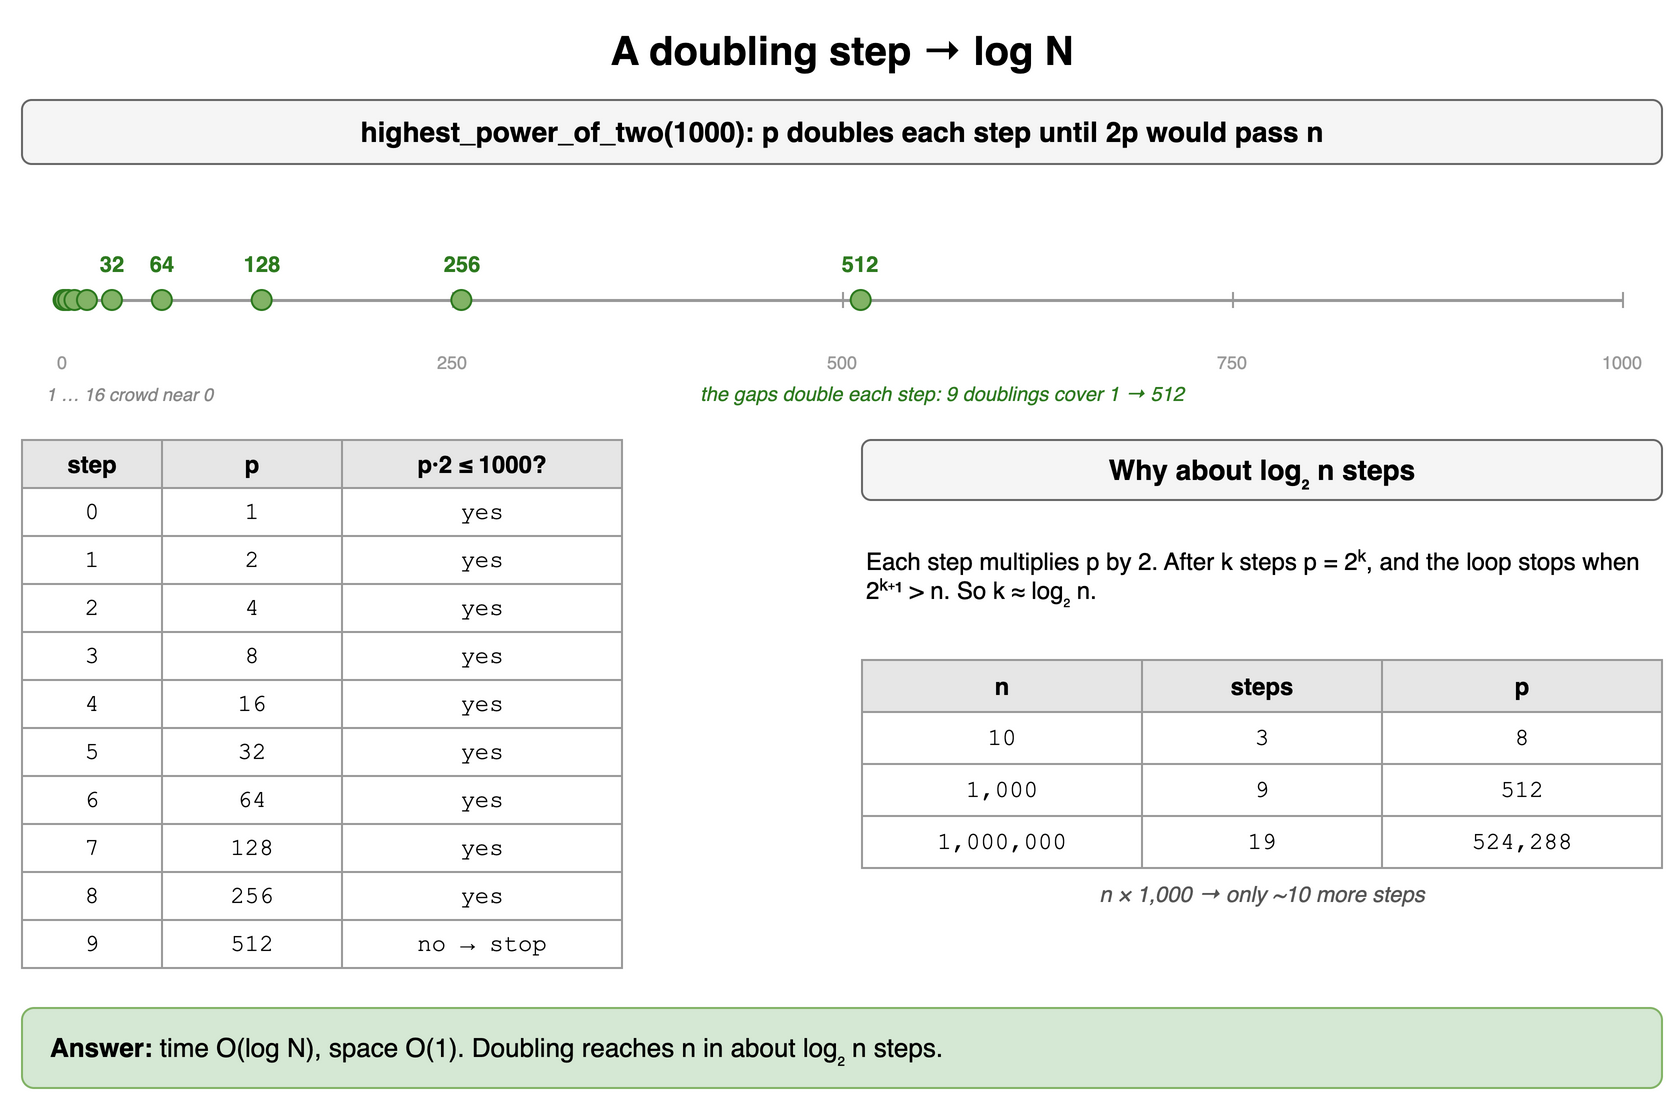

The diagram above was exported from draw.io. Its source (the exported page's mxGraphModel, read from the mxfile embedded in the PNG):
<mxGraphModel dx="900" dy="564" grid="1" gridSize="10" guides="1" tooltips="1" connect="1" arrows="1" fold="1" page="1" pageScale="1" pageWidth="900" pageHeight="564" math="0" shadow="0">
  <root>
    <mxCell id="0" />
    <mxCell id="1" parent="0" />
    <mxCell id="d7c1" value="A doubling step → log N" style="text;html=1;align=center;verticalAlign=middle;whiteSpace=wrap;fontSize=20;fontStyle=1;" vertex="1" parent="1">
      <mxGeometry x="40" y="10" width="820" height="30" as="geometry" />
    </mxCell>
    <mxCell id="d7c2" value="highest_power_of_two(1000): p doubles each step until 2p would pass n" style="rounded=1;whiteSpace=wrap;html=1;fillColor=#f5f5f5;strokeColor=#666666;fontStyle=1;fontSize=14;" vertex="1" parent="1">
      <mxGeometry x="40" y="50" width="820" height="32" as="geometry" />
    </mxCell>
    <mxCell id="d7c3" value="" style="endArrow=none;html=1;strokeColor=#999999;strokeWidth=1.5;" edge="1" parent="1">
      <mxGeometry relative="1" as="geometry">
        <mxPoint x="60" y="150" as="sourcePoint" />
        <mxPoint x="840" y="150" as="targetPoint" />
        <Array as="points" />
      </mxGeometry>
    </mxCell>
    <mxCell id="d7c4" value="" style="rounded=0;html=1;fillColor=#999999;strokeColor=none;" vertex="1" parent="1">
      <mxGeometry x="60.0" y="146" width="1" height="8" as="geometry" />
    </mxCell>
    <mxCell id="d7c5" value="0" style="text;html=1;align=center;verticalAlign=middle;whiteSpace=wrap;fontSize=9;fontColor=#999999;" vertex="1" parent="1">
      <mxGeometry x="40.0" y="174" width="40" height="14" as="geometry" />
    </mxCell>
    <mxCell id="d7c6" value="" style="rounded=0;html=1;fillColor=#999999;strokeColor=none;" vertex="1" parent="1">
      <mxGeometry x="255.0" y="146" width="1" height="8" as="geometry" />
    </mxCell>
    <mxCell id="d7c7" value="250" style="text;html=1;align=center;verticalAlign=middle;whiteSpace=wrap;fontSize=9;fontColor=#999999;" vertex="1" parent="1">
      <mxGeometry x="235.0" y="174" width="40" height="14" as="geometry" />
    </mxCell>
    <mxCell id="d7c8" value="" style="rounded=0;html=1;fillColor=#999999;strokeColor=none;" vertex="1" parent="1">
      <mxGeometry x="450.0" y="146" width="1" height="8" as="geometry" />
    </mxCell>
    <mxCell id="d7c9" value="500" style="text;html=1;align=center;verticalAlign=middle;whiteSpace=wrap;fontSize=9;fontColor=#999999;" vertex="1" parent="1">
      <mxGeometry x="430.0" y="174" width="40" height="14" as="geometry" />
    </mxCell>
    <mxCell id="d7c10" value="" style="rounded=0;html=1;fillColor=#999999;strokeColor=none;" vertex="1" parent="1">
      <mxGeometry x="645.0" y="146" width="1" height="8" as="geometry" />
    </mxCell>
    <mxCell id="d7c11" value="750" style="text;html=1;align=center;verticalAlign=middle;whiteSpace=wrap;fontSize=9;fontColor=#999999;" vertex="1" parent="1">
      <mxGeometry x="625.0" y="174" width="40" height="14" as="geometry" />
    </mxCell>
    <mxCell id="d7c12" value="" style="rounded=0;html=1;fillColor=#999999;strokeColor=none;" vertex="1" parent="1">
      <mxGeometry x="840.0" y="146" width="1" height="8" as="geometry" />
    </mxCell>
    <mxCell id="d7c13" value="1000" style="text;html=1;align=center;verticalAlign=middle;whiteSpace=wrap;fontSize=9;fontColor=#999999;" vertex="1" parent="1">
      <mxGeometry x="820.0" y="174" width="40" height="14" as="geometry" />
    </mxCell>
    <mxCell id="d7c14" value="" style="ellipse;html=1;fillColor=#82b366;strokeColor=#2d7a1f;" vertex="1" parent="1">
      <mxGeometry x="55.78" y="145" width="10" height="10" as="geometry" />
    </mxCell>
    <mxCell id="d7c15" value="" style="ellipse;html=1;fillColor=#82b366;strokeColor=#2d7a1f;" vertex="1" parent="1">
      <mxGeometry x="56.56" y="145" width="10" height="10" as="geometry" />
    </mxCell>
    <mxCell id="d7c16" value="" style="ellipse;html=1;fillColor=#82b366;strokeColor=#2d7a1f;" vertex="1" parent="1">
      <mxGeometry x="58.12" y="145" width="10" height="10" as="geometry" />
    </mxCell>
    <mxCell id="d7c17" value="" style="ellipse;html=1;fillColor=#82b366;strokeColor=#2d7a1f;" vertex="1" parent="1">
      <mxGeometry x="61.239999999999995" y="145" width="10" height="10" as="geometry" />
    </mxCell>
    <mxCell id="d7c18" value="" style="ellipse;html=1;fillColor=#82b366;strokeColor=#2d7a1f;" vertex="1" parent="1">
      <mxGeometry x="67.48" y="145" width="10" height="10" as="geometry" />
    </mxCell>
    <mxCell id="d7c19" value="" style="ellipse;html=1;fillColor=#82b366;strokeColor=#2d7a1f;" vertex="1" parent="1">
      <mxGeometry x="79.96000000000001" y="145" width="10" height="10" as="geometry" />
    </mxCell>
    <mxCell id="d7c20" value="32" style="text;html=1;align=center;verticalAlign=middle;whiteSpace=wrap;fontSize=11;fontStyle=1;fontColor=#2d7a1f;" vertex="1" parent="1">
      <mxGeometry x="64.96000000000001" y="124" width="40" height="16" as="geometry" />
    </mxCell>
    <mxCell id="d7c21" value="" style="ellipse;html=1;fillColor=#82b366;strokeColor=#2d7a1f;" vertex="1" parent="1">
      <mxGeometry x="104.92" y="145" width="10" height="10" as="geometry" />
    </mxCell>
    <mxCell id="d7c22" value="64" style="text;html=1;align=center;verticalAlign=middle;whiteSpace=wrap;fontSize=11;fontStyle=1;fontColor=#2d7a1f;" vertex="1" parent="1">
      <mxGeometry x="89.92" y="124" width="40" height="16" as="geometry" />
    </mxCell>
    <mxCell id="d7c23" value="" style="ellipse;html=1;fillColor=#82b366;strokeColor=#2d7a1f;" vertex="1" parent="1">
      <mxGeometry x="154.84" y="145" width="10" height="10" as="geometry" />
    </mxCell>
    <mxCell id="d7c24" value="128" style="text;html=1;align=center;verticalAlign=middle;whiteSpace=wrap;fontSize=11;fontStyle=1;fontColor=#2d7a1f;" vertex="1" parent="1">
      <mxGeometry x="139.84" y="124" width="40" height="16" as="geometry" />
    </mxCell>
    <mxCell id="d7c25" value="" style="ellipse;html=1;fillColor=#82b366;strokeColor=#2d7a1f;" vertex="1" parent="1">
      <mxGeometry x="254.68" y="145" width="10" height="10" as="geometry" />
    </mxCell>
    <mxCell id="d7c26" value="256" style="text;html=1;align=center;verticalAlign=middle;whiteSpace=wrap;fontSize=11;fontStyle=1;fontColor=#2d7a1f;" vertex="1" parent="1">
      <mxGeometry x="239.68" y="124" width="40" height="16" as="geometry" />
    </mxCell>
    <mxCell id="d7c27" value="" style="ellipse;html=1;fillColor=#82b366;strokeColor=#2d7a1f;" vertex="1" parent="1">
      <mxGeometry x="454.36" y="145" width="10" height="10" as="geometry" />
    </mxCell>
    <mxCell id="d7c28" value="512" style="text;html=1;align=center;verticalAlign=middle;whiteSpace=wrap;fontSize=11;fontStyle=1;fontColor=#2d7a1f;" vertex="1" parent="1">
      <mxGeometry x="439.36" y="124" width="40" height="16" as="geometry" />
    </mxCell>
    <mxCell id="d7c29" value="1 … 16 crowd near 0" style="text;html=1;align=center;verticalAlign=middle;whiteSpace=wrap;fontSize=9;fontStyle=2;fontColor=#888888;align=left;" vertex="1" parent="1">
      <mxGeometry x="50" y="190" width="160" height="14" as="geometry" />
    </mxCell>
    <mxCell id="d7c30" value="the gaps double each step: 9 doublings cover 1 → 512" style="text;html=1;align=center;verticalAlign=middle;whiteSpace=wrap;fontSize=10;fontStyle=2;fontColor=#2d7a1f;" vertex="1" parent="1">
      <mxGeometry x="300" y="190" width="400" height="14" as="geometry" />
    </mxCell>
    <mxCell id="d7c31" value="step" style="whiteSpace=wrap;html=1;fillColor=#e6e6e6;strokeColor=#999999;fontStyle=1;fontSize=12;" vertex="1" parent="1">
      <mxGeometry x="40" y="220" width="70" height="24" as="geometry" />
    </mxCell>
    <mxCell id="d7c32" value="p" style="whiteSpace=wrap;html=1;fillColor=#e6e6e6;strokeColor=#999999;fontStyle=1;fontSize=12;" vertex="1" parent="1">
      <mxGeometry x="110" y="220" width="90" height="24" as="geometry" />
    </mxCell>
    <mxCell id="d7c33" value="p·2 ≤ 1000?" style="whiteSpace=wrap;html=1;fillColor=#e6e6e6;strokeColor=#999999;fontStyle=1;fontSize=12;" vertex="1" parent="1">
      <mxGeometry x="200" y="220" width="140" height="24" as="geometry" />
    </mxCell>
    <mxCell id="d7c34" value="0" style="whiteSpace=wrap;html=1;strokeColor=#999999;fontSize=12;fillColor=#ffffff;fontFamily=Courier New;" vertex="1" parent="1">
      <mxGeometry x="40" y="244" width="70" height="24" as="geometry" />
    </mxCell>
    <mxCell id="d7c35" value="1" style="whiteSpace=wrap;html=1;strokeColor=#999999;fontSize=12;fillColor=#ffffff;fontFamily=Courier New;" vertex="1" parent="1">
      <mxGeometry x="110" y="244" width="90" height="24" as="geometry" />
    </mxCell>
    <mxCell id="d7c36" value="yes" style="whiteSpace=wrap;html=1;strokeColor=#999999;fontSize=12;fillColor=#ffffff;fontFamily=Courier New;" vertex="1" parent="1">
      <mxGeometry x="200" y="244" width="140" height="24" as="geometry" />
    </mxCell>
    <mxCell id="d7c37" value="1" style="whiteSpace=wrap;html=1;strokeColor=#999999;fontSize=12;fillColor=#ffffff;fontFamily=Courier New;" vertex="1" parent="1">
      <mxGeometry x="40" y="268" width="70" height="24" as="geometry" />
    </mxCell>
    <mxCell id="d7c38" value="2" style="whiteSpace=wrap;html=1;strokeColor=#999999;fontSize=12;fillColor=#ffffff;fontFamily=Courier New;" vertex="1" parent="1">
      <mxGeometry x="110" y="268" width="90" height="24" as="geometry" />
    </mxCell>
    <mxCell id="d7c39" value="yes" style="whiteSpace=wrap;html=1;strokeColor=#999999;fontSize=12;fillColor=#ffffff;fontFamily=Courier New;" vertex="1" parent="1">
      <mxGeometry x="200" y="268" width="140" height="24" as="geometry" />
    </mxCell>
    <mxCell id="d7c40" value="2" style="whiteSpace=wrap;html=1;strokeColor=#999999;fontSize=12;fillColor=#ffffff;fontFamily=Courier New;" vertex="1" parent="1">
      <mxGeometry x="40" y="292" width="70" height="24" as="geometry" />
    </mxCell>
    <mxCell id="d7c41" value="4" style="whiteSpace=wrap;html=1;strokeColor=#999999;fontSize=12;fillColor=#ffffff;fontFamily=Courier New;" vertex="1" parent="1">
      <mxGeometry x="110" y="292" width="90" height="24" as="geometry" />
    </mxCell>
    <mxCell id="d7c42" value="yes" style="whiteSpace=wrap;html=1;strokeColor=#999999;fontSize=12;fillColor=#ffffff;fontFamily=Courier New;" vertex="1" parent="1">
      <mxGeometry x="200" y="292" width="140" height="24" as="geometry" />
    </mxCell>
    <mxCell id="d7c43" value="3" style="whiteSpace=wrap;html=1;strokeColor=#999999;fontSize=12;fillColor=#ffffff;fontFamily=Courier New;" vertex="1" parent="1">
      <mxGeometry x="40" y="316" width="70" height="24" as="geometry" />
    </mxCell>
    <mxCell id="d7c44" value="8" style="whiteSpace=wrap;html=1;strokeColor=#999999;fontSize=12;fillColor=#ffffff;fontFamily=Courier New;" vertex="1" parent="1">
      <mxGeometry x="110" y="316" width="90" height="24" as="geometry" />
    </mxCell>
    <mxCell id="d7c45" value="yes" style="whiteSpace=wrap;html=1;strokeColor=#999999;fontSize=12;fillColor=#ffffff;fontFamily=Courier New;" vertex="1" parent="1">
      <mxGeometry x="200" y="316" width="140" height="24" as="geometry" />
    </mxCell>
    <mxCell id="d7c46" value="4" style="whiteSpace=wrap;html=1;strokeColor=#999999;fontSize=12;fillColor=#ffffff;fontFamily=Courier New;" vertex="1" parent="1">
      <mxGeometry x="40" y="340" width="70" height="24" as="geometry" />
    </mxCell>
    <mxCell id="d7c47" value="16" style="whiteSpace=wrap;html=1;strokeColor=#999999;fontSize=12;fillColor=#ffffff;fontFamily=Courier New;" vertex="1" parent="1">
      <mxGeometry x="110" y="340" width="90" height="24" as="geometry" />
    </mxCell>
    <mxCell id="d7c48" value="yes" style="whiteSpace=wrap;html=1;strokeColor=#999999;fontSize=12;fillColor=#ffffff;fontFamily=Courier New;" vertex="1" parent="1">
      <mxGeometry x="200" y="340" width="140" height="24" as="geometry" />
    </mxCell>
    <mxCell id="d7c49" value="5" style="whiteSpace=wrap;html=1;strokeColor=#999999;fontSize=12;fillColor=#ffffff;fontFamily=Courier New;" vertex="1" parent="1">
      <mxGeometry x="40" y="364" width="70" height="24" as="geometry" />
    </mxCell>
    <mxCell id="d7c50" value="32" style="whiteSpace=wrap;html=1;strokeColor=#999999;fontSize=12;fillColor=#ffffff;fontFamily=Courier New;" vertex="1" parent="1">
      <mxGeometry x="110" y="364" width="90" height="24" as="geometry" />
    </mxCell>
    <mxCell id="d7c51" value="yes" style="whiteSpace=wrap;html=1;strokeColor=#999999;fontSize=12;fillColor=#ffffff;fontFamily=Courier New;" vertex="1" parent="1">
      <mxGeometry x="200" y="364" width="140" height="24" as="geometry" />
    </mxCell>
    <mxCell id="d7c52" value="6" style="whiteSpace=wrap;html=1;strokeColor=#999999;fontSize=12;fillColor=#ffffff;fontFamily=Courier New;" vertex="1" parent="1">
      <mxGeometry x="40" y="388" width="70" height="24" as="geometry" />
    </mxCell>
    <mxCell id="d7c53" value="64" style="whiteSpace=wrap;html=1;strokeColor=#999999;fontSize=12;fillColor=#ffffff;fontFamily=Courier New;" vertex="1" parent="1">
      <mxGeometry x="110" y="388" width="90" height="24" as="geometry" />
    </mxCell>
    <mxCell id="d7c54" value="yes" style="whiteSpace=wrap;html=1;strokeColor=#999999;fontSize=12;fillColor=#ffffff;fontFamily=Courier New;" vertex="1" parent="1">
      <mxGeometry x="200" y="388" width="140" height="24" as="geometry" />
    </mxCell>
    <mxCell id="d7c55" value="7" style="whiteSpace=wrap;html=1;strokeColor=#999999;fontSize=12;fillColor=#ffffff;fontFamily=Courier New;" vertex="1" parent="1">
      <mxGeometry x="40" y="412" width="70" height="24" as="geometry" />
    </mxCell>
    <mxCell id="d7c56" value="128" style="whiteSpace=wrap;html=1;strokeColor=#999999;fontSize=12;fillColor=#ffffff;fontFamily=Courier New;" vertex="1" parent="1">
      <mxGeometry x="110" y="412" width="90" height="24" as="geometry" />
    </mxCell>
    <mxCell id="d7c57" value="yes" style="whiteSpace=wrap;html=1;strokeColor=#999999;fontSize=12;fillColor=#ffffff;fontFamily=Courier New;" vertex="1" parent="1">
      <mxGeometry x="200" y="412" width="140" height="24" as="geometry" />
    </mxCell>
    <mxCell id="d7c58" value="8" style="whiteSpace=wrap;html=1;strokeColor=#999999;fontSize=12;fillColor=#ffffff;fontFamily=Courier New;" vertex="1" parent="1">
      <mxGeometry x="40" y="436" width="70" height="24" as="geometry" />
    </mxCell>
    <mxCell id="d7c59" value="256" style="whiteSpace=wrap;html=1;strokeColor=#999999;fontSize=12;fillColor=#ffffff;fontFamily=Courier New;" vertex="1" parent="1">
      <mxGeometry x="110" y="436" width="90" height="24" as="geometry" />
    </mxCell>
    <mxCell id="d7c60" value="yes" style="whiteSpace=wrap;html=1;strokeColor=#999999;fontSize=12;fillColor=#ffffff;fontFamily=Courier New;" vertex="1" parent="1">
      <mxGeometry x="200" y="436" width="140" height="24" as="geometry" />
    </mxCell>
    <mxCell id="d7c61" value="9" style="whiteSpace=wrap;html=1;strokeColor=#999999;fontSize=12;fillColor=#ffffff;fontFamily=Courier New;" vertex="1" parent="1">
      <mxGeometry x="40" y="460" width="70" height="24" as="geometry" />
    </mxCell>
    <mxCell id="d7c62" value="512" style="whiteSpace=wrap;html=1;strokeColor=#999999;fontSize=12;fillColor=#ffffff;fontFamily=Courier New;" vertex="1" parent="1">
      <mxGeometry x="110" y="460" width="90" height="24" as="geometry" />
    </mxCell>
    <mxCell id="d7c63" value="no → stop" style="whiteSpace=wrap;html=1;strokeColor=#999999;fontSize=12;fillColor=#ffffff;fontFamily=Courier New;" vertex="1" parent="1">
      <mxGeometry x="200" y="460" width="140" height="24" as="geometry" />
    </mxCell>
    <mxCell id="d7c64" value="Why about log₂ n steps" style="rounded=1;whiteSpace=wrap;html=1;fillColor=#f5f5f5;strokeColor=#666666;fontStyle=1;fontSize=14;" vertex="1" parent="1">
      <mxGeometry x="460" y="220" width="400" height="30" as="geometry" />
    </mxCell>
    <mxCell id="d7c65" value="Each step multiplies p by 2. After k steps p = 2ᵏ, and the loop stops when 2ᵏ⁺¹ &amp;gt; n. So k ≈ log₂ n." style="text;html=1;align=center;verticalAlign=middle;whiteSpace=wrap;fontSize=12;align=left;" vertex="1" parent="1">
      <mxGeometry x="460" y="258" width="400" height="60" as="geometry" />
    </mxCell>
    <mxCell id="d7c66" value="n" style="whiteSpace=wrap;html=1;fillColor=#e6e6e6;strokeColor=#999999;fontStyle=1;fontSize=12;" vertex="1" parent="1">
      <mxGeometry x="460" y="330" width="140" height="26" as="geometry" />
    </mxCell>
    <mxCell id="d7c67" value="steps" style="whiteSpace=wrap;html=1;fillColor=#e6e6e6;strokeColor=#999999;fontStyle=1;fontSize=12;" vertex="1" parent="1">
      <mxGeometry x="600" y="330" width="120" height="26" as="geometry" />
    </mxCell>
    <mxCell id="d7c68" value="p" style="whiteSpace=wrap;html=1;fillColor=#e6e6e6;strokeColor=#999999;fontStyle=1;fontSize=12;" vertex="1" parent="1">
      <mxGeometry x="720" y="330" width="140" height="26" as="geometry" />
    </mxCell>
    <mxCell id="d7c69" value="10" style="whiteSpace=wrap;html=1;strokeColor=#999999;fontSize=12;fillColor=#ffffff;fontFamily=Courier New;" vertex="1" parent="1">
      <mxGeometry x="460" y="356" width="140" height="26" as="geometry" />
    </mxCell>
    <mxCell id="d7c70" value="3" style="whiteSpace=wrap;html=1;strokeColor=#999999;fontSize=12;fillColor=#ffffff;fontFamily=Courier New;" vertex="1" parent="1">
      <mxGeometry x="600" y="356" width="120" height="26" as="geometry" />
    </mxCell>
    <mxCell id="d7c71" value="8" style="whiteSpace=wrap;html=1;strokeColor=#999999;fontSize=12;fillColor=#ffffff;fontFamily=Courier New;" vertex="1" parent="1">
      <mxGeometry x="720" y="356" width="140" height="26" as="geometry" />
    </mxCell>
    <mxCell id="d7c72" value="1,000" style="whiteSpace=wrap;html=1;strokeColor=#999999;fontSize=12;fillColor=#ffffff;fontFamily=Courier New;" vertex="1" parent="1">
      <mxGeometry x="460" y="382" width="140" height="26" as="geometry" />
    </mxCell>
    <mxCell id="d7c73" value="9" style="whiteSpace=wrap;html=1;strokeColor=#999999;fontSize=12;fillColor=#ffffff;fontFamily=Courier New;" vertex="1" parent="1">
      <mxGeometry x="600" y="382" width="120" height="26" as="geometry" />
    </mxCell>
    <mxCell id="d7c74" value="512" style="whiteSpace=wrap;html=1;strokeColor=#999999;fontSize=12;fillColor=#ffffff;fontFamily=Courier New;" vertex="1" parent="1">
      <mxGeometry x="720" y="382" width="140" height="26" as="geometry" />
    </mxCell>
    <mxCell id="d7c75" value="1,000,000" style="whiteSpace=wrap;html=1;strokeColor=#999999;fontSize=12;fillColor=#ffffff;fontFamily=Courier New;" vertex="1" parent="1">
      <mxGeometry x="460" y="408" width="140" height="26" as="geometry" />
    </mxCell>
    <mxCell id="d7c76" value="19" style="whiteSpace=wrap;html=1;strokeColor=#999999;fontSize=12;fillColor=#ffffff;fontFamily=Courier New;" vertex="1" parent="1">
      <mxGeometry x="600" y="408" width="120" height="26" as="geometry" />
    </mxCell>
    <mxCell id="d7c77" value="524,288" style="whiteSpace=wrap;html=1;strokeColor=#999999;fontSize=12;fillColor=#ffffff;fontFamily=Courier New;" vertex="1" parent="1">
      <mxGeometry x="720" y="408" width="140" height="26" as="geometry" />
    </mxCell>
    <mxCell id="d7c78" value="n × 1,000 → only ~10 more steps" style="text;html=1;align=center;verticalAlign=middle;whiteSpace=wrap;fontSize=11;fontStyle=2;fontColor=#555555;" vertex="1" parent="1">
      <mxGeometry x="460" y="438" width="400" height="18" as="geometry" />
    </mxCell>
    <mxCell id="d7c79" value="&lt;b&gt;Answer:&lt;/b&gt; time O(log N), space O(1). Doubling reaches n in about log₂ n steps." style="rounded=1;whiteSpace=wrap;html=1;fillColor=#d5e8d4;strokeColor=#82b366;fontSize=13;align=left;spacingLeft=12;" vertex="1" parent="1">
      <mxGeometry x="40" y="504" width="820" height="40" as="geometry" />
    </mxCell>
  </root>
</mxGraphModel>